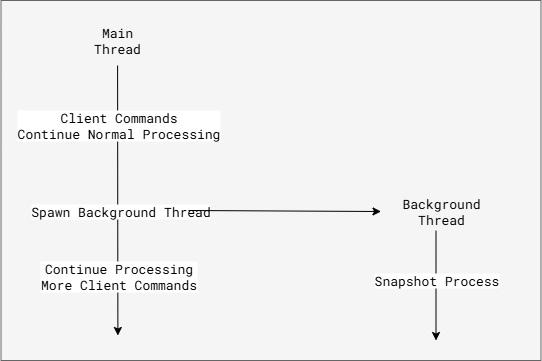

The diagram above was exported from draw.io. Its source (the exported page's mxGraphModel, read from the mxfile embedded in the PNG):
<mxGraphModel dx="1947" dy="592" grid="1" gridSize="10" guides="1" tooltips="1" connect="1" arrows="1" fold="1" page="1" pageScale="1" pageWidth="850" pageHeight="1100" math="0" shadow="0">
  <root>
    <mxCell id="0" />
    <mxCell id="1" parent="0" />
    <mxCell id="2" value="" style="rounded=0;whiteSpace=wrap;html=1;fillColor=#f5f5f5;strokeColor=#666666;fontColor=#333333;fontFamily=Roboto Mono;fontSource=https%3A%2F%2Ffonts.googleapis.com%2Fcss%3Ffamily%3DRoboto%2BMono;fontSize=13;" vertex="1" parent="1">
      <mxGeometry x="1492.5" y="4450" width="540" height="360" as="geometry" />
    </mxCell>
    <mxCell id="3" value="" style="endArrow=none;html=1;rounded=0;endFill=0;startArrow=classic;startFill=1;fontFamily=Roboto Mono;fontSource=https%3A%2F%2Ffonts.googleapis.com%2Fcss%3Ffamily%3DRoboto%2BMono;fontSize=13;" edge="1" parent="1">
      <mxGeometry width="50" height="50" relative="1" as="geometry">
        <mxPoint x="1609.38" y="4785" as="sourcePoint" />
        <mxPoint x="1609.0900000000001" y="4515" as="targetPoint" />
      </mxGeometry>
    </mxCell>
    <mxCell id="4" value="Client Commands&lt;div&gt;Continue Normal Processing&lt;/div&gt;" style="edgeLabel;html=1;align=center;verticalAlign=middle;resizable=0;points=[];fontFamily=Roboto Mono;fontSource=https%3A%2F%2Ffonts.googleapis.com%2Fcss%3Ffamily%3DRoboto%2BMono;fontSize=13;" vertex="1" connectable="0" parent="3">
      <mxGeometry x="0.861" relative="1" as="geometry">
        <mxPoint y="41" as="offset" />
      </mxGeometry>
    </mxCell>
    <mxCell id="5" value="Spawn Background Thread" style="edgeLabel;html=1;align=center;verticalAlign=middle;resizable=0;points=[];fontFamily=Roboto Mono;fontSource=https%3A%2F%2Ffonts.googleapis.com%2Fcss%3Ffamily%3DRoboto%2BMono;fontSize=13;" vertex="1" connectable="0" parent="3">
      <mxGeometry x="0.6133" y="-1" relative="1" as="geometry">
        <mxPoint x="1" y="93" as="offset" />
      </mxGeometry>
    </mxCell>
    <mxCell id="6" value="Continue Processing&lt;div&gt;More Client Commands&lt;/div&gt;" style="edgeLabel;html=1;align=center;verticalAlign=middle;resizable=0;points=[];fontFamily=Roboto Mono;fontSource=https%3A%2F%2Ffonts.googleapis.com%2Fcss%3Ffamily%3DRoboto%2BMono;fontSize=13;" vertex="1" connectable="0" parent="3">
      <mxGeometry x="0.1769" y="1" relative="1" as="geometry">
        <mxPoint x="1" y="99" as="offset" />
      </mxGeometry>
    </mxCell>
    <mxCell id="7" value="Main Thread" style="text;html=1;align=center;verticalAlign=middle;whiteSpace=wrap;rounded=0;fontFamily=Roboto Mono;fontSource=https%3A%2F%2Ffonts.googleapis.com%2Fcss%3Ffamily%3DRoboto%2BMono;fontSize=13;" vertex="1" parent="1">
      <mxGeometry x="1579.38" y="4475" width="60" height="30" as="geometry" />
    </mxCell>
    <mxCell id="8" value="" style="endArrow=none;html=1;rounded=0;endFill=0;startArrow=classic;startFill=1;fontFamily=Roboto Mono;fontSource=https%3A%2F%2Ffonts.googleapis.com%2Fcss%3Ffamily%3DRoboto%2BMono;fontSize=13;" edge="1" parent="1">
      <mxGeometry width="50" height="50" relative="1" as="geometry">
        <mxPoint x="1927.5" y="4790" as="sourcePoint" />
        <mxPoint x="1927.5" y="4680" as="targetPoint" />
      </mxGeometry>
    </mxCell>
    <mxCell id="9" value="Snapshot Process" style="edgeLabel;html=1;align=center;verticalAlign=middle;resizable=0;points=[];fontFamily=Roboto Mono;fontSource=https%3A%2F%2Ffonts.googleapis.com%2Fcss%3Ffamily%3DRoboto%2BMono;fontSize=13;" vertex="1" connectable="0" parent="8">
      <mxGeometry x="0.8291" relative="1" as="geometry">
        <mxPoint y="41" as="offset" />
      </mxGeometry>
    </mxCell>
    <mxCell id="10" value="Background Thread" style="text;html=1;align=center;verticalAlign=middle;whiteSpace=wrap;rounded=0;fontFamily=Roboto Mono;fontSource=https%3A%2F%2Ffonts.googleapis.com%2Fcss%3Ffamily%3DRoboto%2BMono;fontSize=13;" vertex="1" parent="1">
      <mxGeometry x="1872.5" y="4646" width="120" height="30" as="geometry" />
    </mxCell>
    <mxCell id="11" value="" style="endArrow=classic;html=1;rounded=0;entryX=0;entryY=0.5;entryDx=0;entryDy=0;fontFamily=Roboto Mono;fontSource=https%3A%2F%2Ffonts.googleapis.com%2Fcss%3Ffamily%3DRoboto%2BMono;fontSize=13;" edge="1" target="10" parent="1">
      <mxGeometry width="50" height="50" relative="1" as="geometry">
        <mxPoint x="1680" y="4660" as="sourcePoint" />
        <mxPoint x="1820" y="4640" as="targetPoint" />
      </mxGeometry>
    </mxCell>
  </root>
</mxGraphModel>